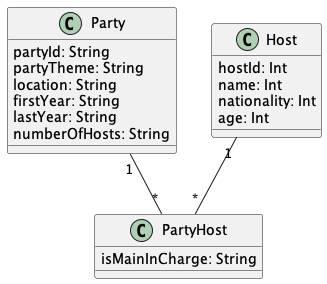

The diagram above was rendered by PlantUML. Its source (embedded in the PNG):
@startuml "PartyHost"


class Party{
  partyId: String
  partyTheme: String
  location: String
  firstYear: String
  lastYear: String
  numberOfHosts: String
}

class Host{
  hostId: Int
  name: Int
  nationality: Int
  age: Int
}

class PartyHost{
  isMainInCharge: String
}



Party "1" -- "*" PartyHost

Host "1" -- "*" PartyHost


@enduml